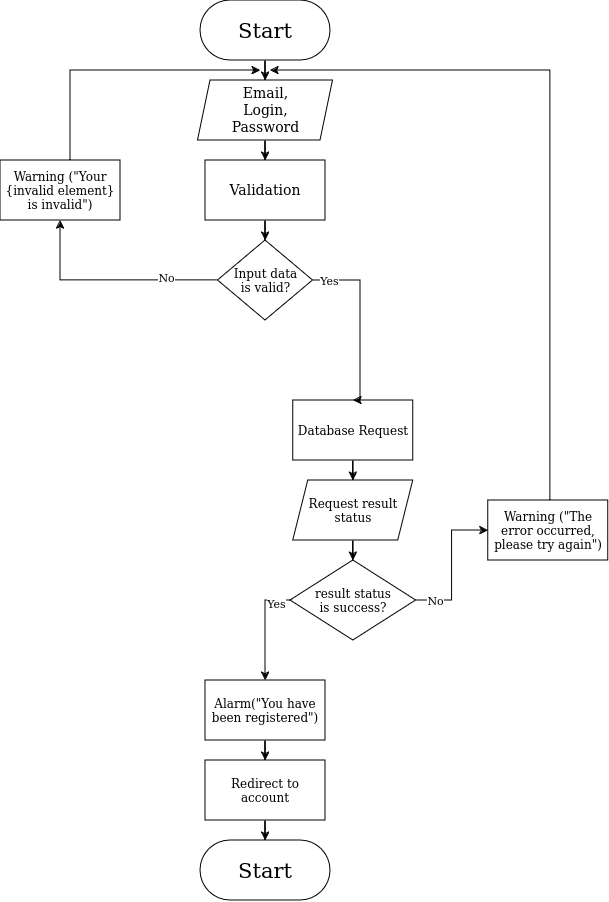

The diagram above was exported from draw.io. Its source (the exported page's mxGraphModel, read from the mxfile embedded in the PNG):
<mxGraphModel dx="1178" dy="642" grid="1" gridSize="10" guides="1" tooltips="1" connect="1" arrows="1" fold="1" page="1" pageScale="1" pageWidth="850" pageHeight="1100" math="0" shadow="0">
  <root>
    <mxCell id="0" />
    <mxCell id="1" parent="0" />
    <mxCell id="qs1bGiQeaXVXdlEIbqZ7-5" style="edgeStyle=orthogonalEdgeStyle;rounded=0;orthogonalLoop=1;jettySize=auto;html=1;entryX=0.5;entryY=0;entryDx=0;entryDy=0;" edge="1" parent="1" source="qs1bGiQeaXVXdlEIbqZ7-1" target="qs1bGiQeaXVXdlEIbqZ7-4">
      <mxGeometry relative="1" as="geometry" />
    </mxCell>
    <mxCell id="qs1bGiQeaXVXdlEIbqZ7-1" value="&lt;font style=&quot;font-size: 21px;&quot;&gt;Start&lt;/font&gt;" style="rounded=1;whiteSpace=wrap;html=1;glass=0;shadow=0;arcSize=50;" vertex="1" parent="1">
      <mxGeometry x="370" y="10" width="130" height="60" as="geometry" />
    </mxCell>
    <mxCell id="qs1bGiQeaXVXdlEIbqZ7-7" value="" style="edgeStyle=orthogonalEdgeStyle;rounded=0;orthogonalLoop=1;jettySize=auto;html=1;" edge="1" parent="1" source="qs1bGiQeaXVXdlEIbqZ7-4" target="qs1bGiQeaXVXdlEIbqZ7-6">
      <mxGeometry relative="1" as="geometry" />
    </mxCell>
    <mxCell id="qs1bGiQeaXVXdlEIbqZ7-4" value="&lt;div&gt;&lt;font style=&quot;font-size: 14px;&quot;&gt;Email,&lt;/font&gt;&lt;/div&gt;&lt;div&gt;&lt;font style=&quot;font-size: 14px;&quot;&gt;Login,&lt;/font&gt;&lt;/div&gt;&lt;div&gt;&lt;font style=&quot;font-size: 14px;&quot;&gt;Password&lt;br&gt;&lt;/font&gt;&lt;/div&gt;" style="shape=parallelogram;perimeter=parallelogramPerimeter;whiteSpace=wrap;html=1;fixedSize=1;size=12.5;" vertex="1" parent="1">
      <mxGeometry x="367.5" y="90" width="135" height="60" as="geometry" />
    </mxCell>
    <mxCell id="qs1bGiQeaXVXdlEIbqZ7-21" style="edgeStyle=orthogonalEdgeStyle;rounded=0;orthogonalLoop=1;jettySize=auto;html=1;entryX=0.5;entryY=0;entryDx=0;entryDy=0;" edge="1" parent="1" source="qs1bGiQeaXVXdlEIbqZ7-6" target="qs1bGiQeaXVXdlEIbqZ7-20">
      <mxGeometry relative="1" as="geometry" />
    </mxCell>
    <mxCell id="qs1bGiQeaXVXdlEIbqZ7-6" value="&lt;font style=&quot;font-size: 14px;&quot;&gt;Validation&lt;br&gt;&lt;/font&gt;" style="whiteSpace=wrap;html=1;" vertex="1" parent="1">
      <mxGeometry x="375" y="170" width="120" height="60" as="geometry" />
    </mxCell>
    <mxCell id="qs1bGiQeaXVXdlEIbqZ7-14" value="" style="edgeStyle=orthogonalEdgeStyle;rounded=0;orthogonalLoop=1;jettySize=auto;html=1;" edge="1" parent="1" source="qs1bGiQeaXVXdlEIbqZ7-10" target="qs1bGiQeaXVXdlEIbqZ7-13">
      <mxGeometry relative="1" as="geometry" />
    </mxCell>
    <mxCell id="qs1bGiQeaXVXdlEIbqZ7-10" value="Database Request" style="whiteSpace=wrap;html=1;" vertex="1" parent="1">
      <mxGeometry x="462.81" y="410" width="120" height="60" as="geometry" />
    </mxCell>
    <mxCell id="qs1bGiQeaXVXdlEIbqZ7-16" value="" style="edgeStyle=orthogonalEdgeStyle;rounded=0;orthogonalLoop=1;jettySize=auto;html=1;" edge="1" parent="1" source="qs1bGiQeaXVXdlEIbqZ7-13" target="qs1bGiQeaXVXdlEIbqZ7-15">
      <mxGeometry relative="1" as="geometry" />
    </mxCell>
    <mxCell id="qs1bGiQeaXVXdlEIbqZ7-13" value="&lt;div&gt;Request result&lt;/div&gt;&lt;div&gt;status&lt;br&gt;&lt;/div&gt;" style="shape=parallelogram;perimeter=parallelogramPerimeter;whiteSpace=wrap;html=1;fixedSize=1;size=15;" vertex="1" parent="1">
      <mxGeometry x="462.81" y="490" width="120" height="60" as="geometry" />
    </mxCell>
    <mxCell id="qs1bGiQeaXVXdlEIbqZ7-17" style="edgeStyle=orthogonalEdgeStyle;rounded=0;orthogonalLoop=1;jettySize=auto;html=1;" edge="1" parent="1" source="qs1bGiQeaXVXdlEIbqZ7-15" target="qs1bGiQeaXVXdlEIbqZ7-18">
      <mxGeometry relative="1" as="geometry">
        <mxPoint x="685" y="269.9999999999999" as="targetPoint" />
      </mxGeometry>
    </mxCell>
    <mxCell id="qs1bGiQeaXVXdlEIbqZ7-28" value="&lt;div&gt;No&lt;/div&gt;" style="edgeLabel;html=1;align=center;verticalAlign=middle;resizable=0;points=[];" vertex="1" connectable="0" parent="qs1bGiQeaXVXdlEIbqZ7-17">
      <mxGeometry x="-0.7344" relative="1" as="geometry">
        <mxPoint as="offset" />
      </mxGeometry>
    </mxCell>
    <mxCell id="qs1bGiQeaXVXdlEIbqZ7-30" value="" style="edgeStyle=orthogonalEdgeStyle;rounded=0;orthogonalLoop=1;jettySize=auto;html=1;entryX=0.5;entryY=0;entryDx=0;entryDy=0;" edge="1" parent="1" target="qs1bGiQeaXVXdlEIbqZ7-29">
      <mxGeometry relative="1" as="geometry">
        <mxPoint x="480.00000000000045" y="610.0000000000002" as="sourcePoint" />
        <mxPoint x="440" y="700" as="targetPoint" />
        <Array as="points">
          <mxPoint x="435" y="610" />
        </Array>
      </mxGeometry>
    </mxCell>
    <mxCell id="qs1bGiQeaXVXdlEIbqZ7-31" value="Yes" style="edgeLabel;html=1;align=center;verticalAlign=middle;resizable=0;points=[];" vertex="1" connectable="0" parent="qs1bGiQeaXVXdlEIbqZ7-30">
      <mxGeometry x="-0.46" y="3" relative="1" as="geometry">
        <mxPoint as="offset" />
      </mxGeometry>
    </mxCell>
    <mxCell id="qs1bGiQeaXVXdlEIbqZ7-15" value="result status &lt;br&gt;is success?" style="rhombus;whiteSpace=wrap;html=1;" vertex="1" parent="1">
      <mxGeometry x="460" y="570" width="125.62" height="80" as="geometry" />
    </mxCell>
    <mxCell id="qs1bGiQeaXVXdlEIbqZ7-19" style="edgeStyle=orthogonalEdgeStyle;rounded=0;orthogonalLoop=1;jettySize=auto;html=1;" edge="1" parent="1" source="qs1bGiQeaXVXdlEIbqZ7-18">
      <mxGeometry relative="1" as="geometry">
        <mxPoint x="440" y="80" as="targetPoint" />
        <Array as="points">
          <mxPoint x="720" y="80" />
        </Array>
      </mxGeometry>
    </mxCell>
    <mxCell id="qs1bGiQeaXVXdlEIbqZ7-18" value="Warning (&quot;The error occurred, please try again&quot;)" style="rounded=0;whiteSpace=wrap;html=1;" vertex="1" parent="1">
      <mxGeometry x="657.81" y="509.9999999999999" width="120" height="60" as="geometry" />
    </mxCell>
    <mxCell id="qs1bGiQeaXVXdlEIbqZ7-22" style="edgeStyle=orthogonalEdgeStyle;rounded=0;orthogonalLoop=1;jettySize=auto;html=1;entryX=0.5;entryY=0;entryDx=0;entryDy=0;" edge="1" parent="1" source="qs1bGiQeaXVXdlEIbqZ7-20" target="qs1bGiQeaXVXdlEIbqZ7-10">
      <mxGeometry relative="1" as="geometry">
        <Array as="points">
          <mxPoint x="530" y="290" />
          <mxPoint x="530" y="410" />
        </Array>
      </mxGeometry>
    </mxCell>
    <mxCell id="qs1bGiQeaXVXdlEIbqZ7-26" value="&lt;div&gt;Yes&lt;/div&gt;" style="edgeLabel;html=1;align=center;verticalAlign=middle;resizable=0;points=[];" vertex="1" connectable="0" parent="qs1bGiQeaXVXdlEIbqZ7-22">
      <mxGeometry x="-0.8149" relative="1" as="geometry">
        <mxPoint as="offset" />
      </mxGeometry>
    </mxCell>
    <mxCell id="qs1bGiQeaXVXdlEIbqZ7-23" style="edgeStyle=orthogonalEdgeStyle;rounded=0;orthogonalLoop=1;jettySize=auto;html=1;" edge="1" parent="1" source="qs1bGiQeaXVXdlEIbqZ7-20" target="qs1bGiQeaXVXdlEIbqZ7-24">
      <mxGeometry relative="1" as="geometry">
        <mxPoint x="240" y="190" as="targetPoint" />
      </mxGeometry>
    </mxCell>
    <mxCell id="qs1bGiQeaXVXdlEIbqZ7-27" value="&lt;div&gt;No&lt;/div&gt;" style="edgeLabel;html=1;align=center;verticalAlign=middle;resizable=0;points=[];" vertex="1" connectable="0" parent="qs1bGiQeaXVXdlEIbqZ7-23">
      <mxGeometry x="-0.528" y="-3" relative="1" as="geometry">
        <mxPoint as="offset" />
      </mxGeometry>
    </mxCell>
    <mxCell id="qs1bGiQeaXVXdlEIbqZ7-20" value="&lt;div&gt;Input data&lt;/div&gt;&lt;div&gt;is valid?&lt;br&gt;&lt;/div&gt;" style="rhombus;whiteSpace=wrap;html=1;" vertex="1" parent="1">
      <mxGeometry x="387.5" y="250" width="95" height="80" as="geometry" />
    </mxCell>
    <mxCell id="qs1bGiQeaXVXdlEIbqZ7-25" style="edgeStyle=orthogonalEdgeStyle;rounded=0;orthogonalLoop=1;jettySize=auto;html=1;" edge="1" parent="1" source="qs1bGiQeaXVXdlEIbqZ7-24">
      <mxGeometry relative="1" as="geometry">
        <mxPoint x="430" y="80" as="targetPoint" />
        <Array as="points">
          <mxPoint x="240" y="80" />
        </Array>
      </mxGeometry>
    </mxCell>
    <mxCell id="qs1bGiQeaXVXdlEIbqZ7-24" value="Warning (&quot;Your {invalid element} is invalid&quot;)" style="rounded=0;whiteSpace=wrap;html=1;" vertex="1" parent="1">
      <mxGeometry x="170" y="170" width="120" height="60" as="geometry" />
    </mxCell>
    <mxCell id="qs1bGiQeaXVXdlEIbqZ7-33" value="" style="edgeStyle=orthogonalEdgeStyle;rounded=0;orthogonalLoop=1;jettySize=auto;html=1;" edge="1" parent="1" source="qs1bGiQeaXVXdlEIbqZ7-29" target="qs1bGiQeaXVXdlEIbqZ7-32">
      <mxGeometry relative="1" as="geometry" />
    </mxCell>
    <mxCell id="qs1bGiQeaXVXdlEIbqZ7-29" value="Alarm(&quot;You have been registered&quot;)" style="whiteSpace=wrap;html=1;" vertex="1" parent="1">
      <mxGeometry x="375" y="690" width="120" height="60" as="geometry" />
    </mxCell>
    <mxCell id="qs1bGiQeaXVXdlEIbqZ7-35" style="edgeStyle=orthogonalEdgeStyle;rounded=0;orthogonalLoop=1;jettySize=auto;html=1;entryX=0.5;entryY=0;entryDx=0;entryDy=0;" edge="1" parent="1" source="qs1bGiQeaXVXdlEIbqZ7-32" target="qs1bGiQeaXVXdlEIbqZ7-34">
      <mxGeometry relative="1" as="geometry" />
    </mxCell>
    <mxCell id="qs1bGiQeaXVXdlEIbqZ7-32" value="Redirect to account" style="whiteSpace=wrap;html=1;" vertex="1" parent="1">
      <mxGeometry x="375" y="770" width="120" height="60" as="geometry" />
    </mxCell>
    <mxCell id="qs1bGiQeaXVXdlEIbqZ7-34" value="&lt;font style=&quot;font-size: 21px;&quot;&gt;Start&lt;/font&gt;" style="rounded=1;whiteSpace=wrap;html=1;glass=0;shadow=0;arcSize=50;" vertex="1" parent="1">
      <mxGeometry x="370" y="850" width="130" height="60" as="geometry" />
    </mxCell>
  </root>
</mxGraphModel>